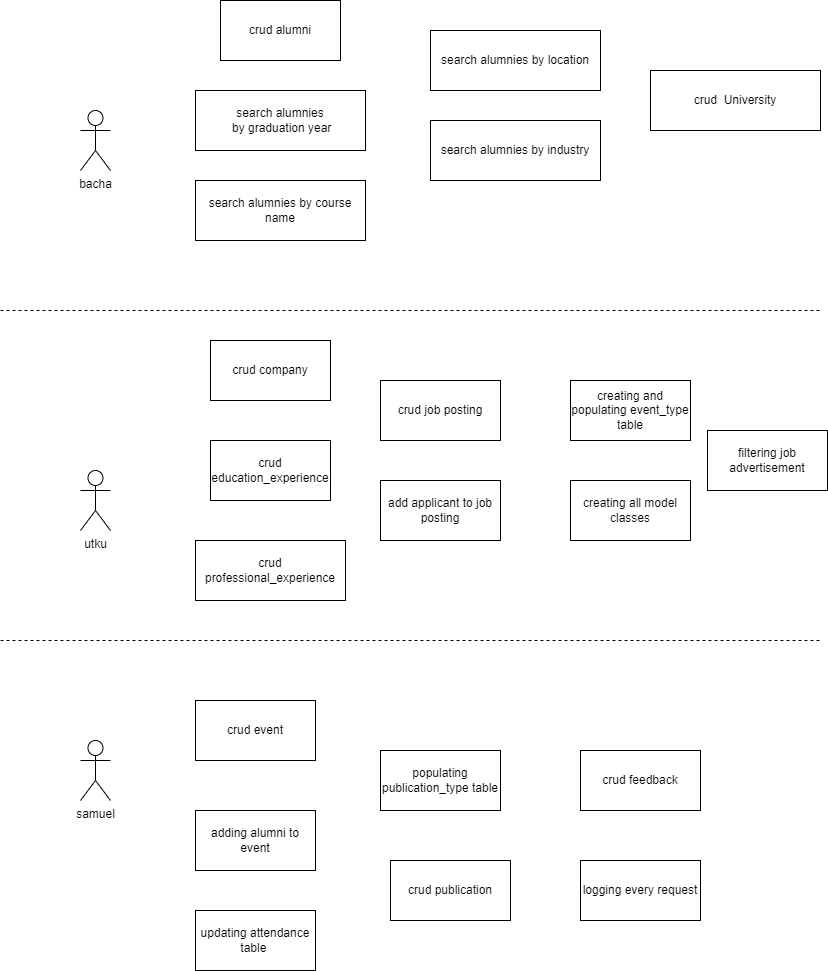

The diagram above was exported from draw.io. Its source (the exported page's mxGraphModel, read from the mxfile embedded in the PNG):
<mxGraphModel dx="1050" dy="542" grid="1" gridSize="10" guides="1" tooltips="1" connect="1" arrows="1" fold="1" page="1" pageScale="1" pageWidth="827" pageHeight="1169" math="0" shadow="0">
  <root>
    <mxCell id="0" />
    <mxCell id="1" parent="0" />
    <mxCell id="RlnEK-ktF4P8FL2l2Div-1" value="bacha" style="shape=umlActor;verticalLabelPosition=bottom;verticalAlign=top;html=1;outlineConnect=0;" parent="1" vertex="1">
      <mxGeometry x="80" y="160" width="30" height="60" as="geometry" />
    </mxCell>
    <mxCell id="RlnEK-ktF4P8FL2l2Div-2" value="utku" style="shape=umlActor;verticalLabelPosition=bottom;verticalAlign=top;html=1;outlineConnect=0;" parent="1" vertex="1">
      <mxGeometry x="80" y="520" width="30" height="60" as="geometry" />
    </mxCell>
    <mxCell id="RlnEK-ktF4P8FL2l2Div-3" value="samuel" style="shape=umlActor;verticalLabelPosition=bottom;verticalAlign=top;html=1;outlineConnect=0;" parent="1" vertex="1">
      <mxGeometry x="80" y="790" width="30" height="60" as="geometry" />
    </mxCell>
    <mxCell id="RlnEK-ktF4P8FL2l2Div-4" value="crud alumni&lt;br&gt;" style="rounded=0;whiteSpace=wrap;html=1;" parent="1" vertex="1">
      <mxGeometry x="220" y="50" width="120" height="60" as="geometry" />
    </mxCell>
    <mxCell id="RlnEK-ktF4P8FL2l2Div-5" value="search alumnies&lt;br&gt;&amp;nbsp;by graduation year" style="rounded=0;whiteSpace=wrap;html=1;" parent="1" vertex="1">
      <mxGeometry x="195" y="140" width="170" height="60" as="geometry" />
    </mxCell>
    <mxCell id="RlnEK-ktF4P8FL2l2Div-8" value="search alumnies by course name" style="rounded=0;whiteSpace=wrap;html=1;" parent="1" vertex="1">
      <mxGeometry x="195" y="230" width="170" height="60" as="geometry" />
    </mxCell>
    <mxCell id="RlnEK-ktF4P8FL2l2Div-9" value="search alumnies by location" style="rounded=0;whiteSpace=wrap;html=1;" parent="1" vertex="1">
      <mxGeometry x="430" y="80" width="170" height="60" as="geometry" />
    </mxCell>
    <mxCell id="RlnEK-ktF4P8FL2l2Div-10" value="search alumnies by industry" style="rounded=0;whiteSpace=wrap;html=1;" parent="1" vertex="1">
      <mxGeometry x="430" y="170" width="170" height="60" as="geometry" />
    </mxCell>
    <mxCell id="RlnEK-ktF4P8FL2l2Div-11" value="crud&amp;nbsp; University" style="rounded=0;whiteSpace=wrap;html=1;" parent="1" vertex="1">
      <mxGeometry x="650" y="120" width="170" height="60" as="geometry" />
    </mxCell>
    <mxCell id="RlnEK-ktF4P8FL2l2Div-13" value="" style="endArrow=none;dashed=1;html=1;rounded=0;" parent="1" edge="1">
      <mxGeometry width="50" height="50" relative="1" as="geometry">
        <mxPoint y="360" as="sourcePoint" />
        <mxPoint x="820" y="360" as="targetPoint" />
      </mxGeometry>
    </mxCell>
    <mxCell id="RlnEK-ktF4P8FL2l2Div-14" value="crud company" style="rounded=0;whiteSpace=wrap;html=1;" parent="1" vertex="1">
      <mxGeometry x="210" y="390" width="120" height="60" as="geometry" />
    </mxCell>
    <mxCell id="RlnEK-ktF4P8FL2l2Div-15" value="" style="endArrow=none;dashed=1;html=1;rounded=0;" parent="1" edge="1">
      <mxGeometry width="50" height="50" relative="1" as="geometry">
        <mxPoint y="690" as="sourcePoint" />
        <mxPoint x="820" y="690" as="targetPoint" />
      </mxGeometry>
    </mxCell>
    <mxCell id="RlnEK-ktF4P8FL2l2Div-16" value="crud education_experience" style="rounded=0;whiteSpace=wrap;html=1;" parent="1" vertex="1">
      <mxGeometry x="210" y="490" width="120" height="60" as="geometry" />
    </mxCell>
    <mxCell id="RlnEK-ktF4P8FL2l2Div-17" value="crud professional_experience" style="rounded=0;whiteSpace=wrap;html=1;" parent="1" vertex="1">
      <mxGeometry x="195" y="590" width="150" height="60" as="geometry" />
    </mxCell>
    <mxCell id="RlnEK-ktF4P8FL2l2Div-18" value="crud job posting" style="rounded=0;whiteSpace=wrap;html=1;" parent="1" vertex="1">
      <mxGeometry x="380" y="430" width="120" height="60" as="geometry" />
    </mxCell>
    <mxCell id="RlnEK-ktF4P8FL2l2Div-19" value="add applicant to job posting" style="rounded=0;whiteSpace=wrap;html=1;" parent="1" vertex="1">
      <mxGeometry x="380" y="530" width="120" height="60" as="geometry" />
    </mxCell>
    <mxCell id="RlnEK-ktF4P8FL2l2Div-20" value="creating and populating event_type table" style="rounded=0;whiteSpace=wrap;html=1;" parent="1" vertex="1">
      <mxGeometry x="570" y="430" width="120" height="60" as="geometry" />
    </mxCell>
    <mxCell id="RlnEK-ktF4P8FL2l2Div-21" value="creating all model classes" style="rounded=0;whiteSpace=wrap;html=1;" parent="1" vertex="1">
      <mxGeometry x="570" y="530" width="120" height="60" as="geometry" />
    </mxCell>
    <mxCell id="RlnEK-ktF4P8FL2l2Div-22" value="crud event&lt;br&gt;" style="rounded=0;whiteSpace=wrap;html=1;" parent="1" vertex="1">
      <mxGeometry x="195" y="750" width="120" height="60" as="geometry" />
    </mxCell>
    <mxCell id="RlnEK-ktF4P8FL2l2Div-23" value="adding alumni to event" style="rounded=0;whiteSpace=wrap;html=1;" parent="1" vertex="1">
      <mxGeometry x="195" y="860" width="120" height="60" as="geometry" />
    </mxCell>
    <mxCell id="RlnEK-ktF4P8FL2l2Div-24" value="updating attendance table&amp;nbsp;" style="rounded=0;whiteSpace=wrap;html=1;" parent="1" vertex="1">
      <mxGeometry x="195" y="960" width="120" height="60" as="geometry" />
    </mxCell>
    <mxCell id="RlnEK-ktF4P8FL2l2Div-25" value="populating publication_type table" style="rounded=0;whiteSpace=wrap;html=1;" parent="1" vertex="1">
      <mxGeometry x="380" y="800" width="120" height="60" as="geometry" />
    </mxCell>
    <mxCell id="RlnEK-ktF4P8FL2l2Div-26" value="crud publication" style="rounded=0;whiteSpace=wrap;html=1;" parent="1" vertex="1">
      <mxGeometry x="390" y="910" width="120" height="60" as="geometry" />
    </mxCell>
    <mxCell id="RlnEK-ktF4P8FL2l2Div-27" value="crud feedback" style="rounded=0;whiteSpace=wrap;html=1;" parent="1" vertex="1">
      <mxGeometry x="580" y="800" width="120" height="60" as="geometry" />
    </mxCell>
    <mxCell id="RlnEK-ktF4P8FL2l2Div-28" value="logging every request" style="rounded=0;whiteSpace=wrap;html=1;" parent="1" vertex="1">
      <mxGeometry x="580" y="910" width="120" height="60" as="geometry" />
    </mxCell>
    <mxCell id="0leTj963qDrOrXEqOONm-1" value="filtering job advertisement" style="rounded=0;whiteSpace=wrap;html=1;" vertex="1" parent="1">
      <mxGeometry x="707" y="480" width="120" height="60" as="geometry" />
    </mxCell>
  </root>
</mxGraphModel>